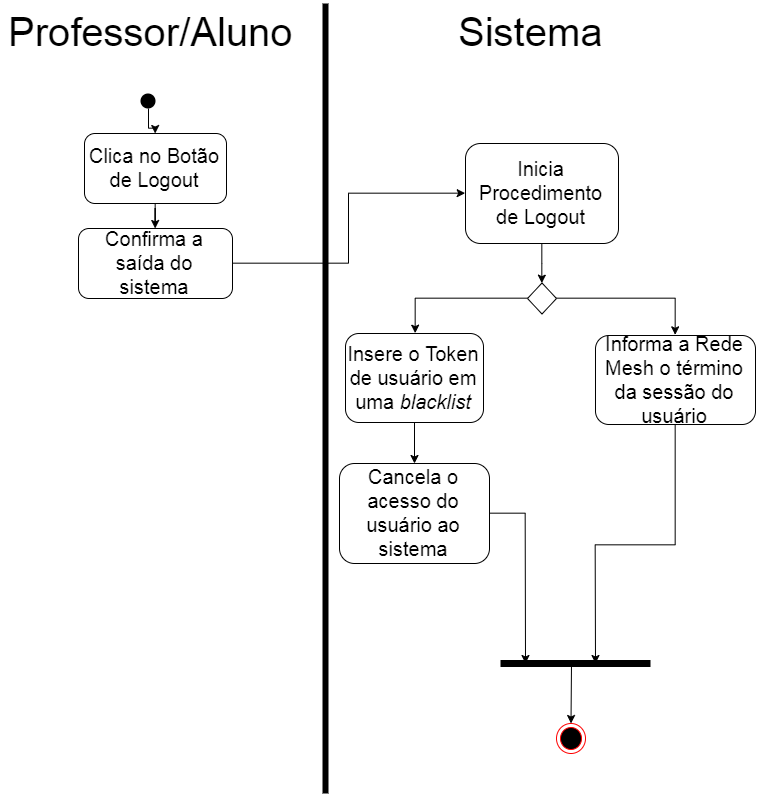

The diagram above was exported from draw.io. Its source (the exported page's mxGraphModel, read from the mxfile embedded in the PNG):
<mxGraphModel dx="1237" dy="742" grid="1" gridSize="10" guides="1" tooltips="1" connect="1" arrows="1" fold="1" page="1" pageScale="1" pageWidth="850" pageHeight="1100" math="0" shadow="0">
  <root>
    <mxCell id="0" />
    <mxCell id="1" parent="0" />
    <mxCell id="dgc_8_huHvgt3I8hWDra-1" value="" style="endArrow=none;html=1;fontSize=20;strokeWidth=6;" edge="1" parent="1">
      <mxGeometry width="50" height="50" relative="1" as="geometry">
        <mxPoint x="380" y="800" as="sourcePoint" />
        <mxPoint x="380" y="10" as="targetPoint" />
      </mxGeometry>
    </mxCell>
    <mxCell id="dgc_8_huHvgt3I8hWDra-3" value="&lt;font style=&quot;font-size: 40px&quot;&gt;Professor/Aluno&lt;/font&gt;" style="text;html=1;align=center;verticalAlign=middle;resizable=0;points=[];;autosize=1;fontSize=20;" vertex="1" parent="1">
      <mxGeometry x="55" y="18" width="300" height="40" as="geometry" />
    </mxCell>
    <mxCell id="dgc_8_huHvgt3I8hWDra-5" value="&lt;font style=&quot;font-size: 40px&quot;&gt;Sistema&lt;/font&gt;" style="text;html=1;align=center;verticalAlign=middle;resizable=0;points=[];;autosize=1;fontSize=20;" vertex="1" parent="1">
      <mxGeometry x="505" y="18" width="160" height="40" as="geometry" />
    </mxCell>
    <mxCell id="dgc_8_huHvgt3I8hWDra-12" style="edgeStyle=orthogonalEdgeStyle;rounded=0;orthogonalLoop=1;jettySize=auto;html=1;strokeWidth=1;fontSize=20;" edge="1" parent="1" source="dgc_8_huHvgt3I8hWDra-6" target="dgc_8_huHvgt3I8hWDra-11">
      <mxGeometry relative="1" as="geometry" />
    </mxCell>
    <mxCell id="dgc_8_huHvgt3I8hWDra-6" value="Clica no Botão de Logout" style="rounded=1;whiteSpace=wrap;html=1;fontSize=20;" vertex="1" parent="1">
      <mxGeometry x="139" y="140" width="142" height="70" as="geometry" />
    </mxCell>
    <mxCell id="dgc_8_huHvgt3I8hWDra-10" style="edgeStyle=orthogonalEdgeStyle;rounded=0;orthogonalLoop=1;jettySize=auto;html=1;strokeWidth=1;fontSize=20;" edge="1" parent="1" source="dgc_8_huHvgt3I8hWDra-7" target="dgc_8_huHvgt3I8hWDra-6">
      <mxGeometry relative="1" as="geometry" />
    </mxCell>
    <mxCell id="dgc_8_huHvgt3I8hWDra-7" value="" style="shape=ellipse;fillColor=#000000;strokeColor=none;html=1;fontSize=20;" vertex="1" parent="1">
      <mxGeometry x="195" y="100" width="15" height="15" as="geometry" />
    </mxCell>
    <mxCell id="dgc_8_huHvgt3I8hWDra-55" style="edgeStyle=orthogonalEdgeStyle;rounded=0;orthogonalLoop=1;jettySize=auto;html=1;entryX=0;entryY=0.5;entryDx=0;entryDy=0;strokeWidth=1;fontSize=20;" edge="1" parent="1" source="dgc_8_huHvgt3I8hWDra-11" target="dgc_8_huHvgt3I8hWDra-19">
      <mxGeometry relative="1" as="geometry" />
    </mxCell>
    <mxCell id="dgc_8_huHvgt3I8hWDra-11" value="Confirma a saída do sistema" style="rounded=1;whiteSpace=wrap;html=1;fontSize=20;" vertex="1" parent="1">
      <mxGeometry x="133" y="235" width="154" height="70" as="geometry" />
    </mxCell>
    <mxCell id="dgc_8_huHvgt3I8hWDra-35" style="edgeStyle=orthogonalEdgeStyle;rounded=0;orthogonalLoop=1;jettySize=auto;html=1;entryX=0.5;entryY=0;entryDx=0;entryDy=0;strokeWidth=1;fontSize=20;" edge="1" parent="1" source="dgc_8_huHvgt3I8hWDra-19" target="dgc_8_huHvgt3I8hWDra-34">
      <mxGeometry relative="1" as="geometry" />
    </mxCell>
    <mxCell id="dgc_8_huHvgt3I8hWDra-19" value="Inicia Procedimento de Logout" style="rounded=1;whiteSpace=wrap;html=1;fontSize=20;" vertex="1" parent="1">
      <mxGeometry x="520" y="150" width="153" height="100" as="geometry" />
    </mxCell>
    <mxCell id="dgc_8_huHvgt3I8hWDra-40" style="edgeStyle=orthogonalEdgeStyle;rounded=0;orthogonalLoop=1;jettySize=auto;html=1;entryX=0.5;entryY=0;entryDx=0;entryDy=0;strokeWidth=1;fontSize=20;" edge="1" parent="1" source="dgc_8_huHvgt3I8hWDra-34" target="dgc_8_huHvgt3I8hWDra-39">
      <mxGeometry relative="1" as="geometry" />
    </mxCell>
    <mxCell id="dgc_8_huHvgt3I8hWDra-43" style="edgeStyle=orthogonalEdgeStyle;rounded=0;orthogonalLoop=1;jettySize=auto;html=1;entryX=0.5;entryY=0;entryDx=0;entryDy=0;strokeWidth=1;fontSize=20;" edge="1" parent="1" source="dgc_8_huHvgt3I8hWDra-34" target="dgc_8_huHvgt3I8hWDra-38">
      <mxGeometry relative="1" as="geometry" />
    </mxCell>
    <mxCell id="dgc_8_huHvgt3I8hWDra-34" value="" style="rhombus;whiteSpace=wrap;html=1;fillColor=#FFFFFF;fontSize=20;" vertex="1" parent="1">
      <mxGeometry x="582" y="289.5" width="29" height="31" as="geometry" />
    </mxCell>
    <mxCell id="dgc_8_huHvgt3I8hWDra-47" style="edgeStyle=orthogonalEdgeStyle;rounded=0;orthogonalLoop=1;jettySize=auto;html=1;strokeWidth=1;fontSize=20;" edge="1" parent="1" source="dgc_8_huHvgt3I8hWDra-38" target="dgc_8_huHvgt3I8hWDra-46">
      <mxGeometry relative="1" as="geometry" />
    </mxCell>
    <mxCell id="dgc_8_huHvgt3I8hWDra-38" value="Insere o Token de usuário em uma &lt;i&gt;blacklist&lt;/i&gt;" style="rounded=1;whiteSpace=wrap;html=1;fontSize=20;" vertex="1" parent="1">
      <mxGeometry x="400" y="340" width="138" height="89" as="geometry" />
    </mxCell>
    <mxCell id="dgc_8_huHvgt3I8hWDra-57" style="edgeStyle=orthogonalEdgeStyle;rounded=0;orthogonalLoop=1;jettySize=auto;html=1;strokeWidth=1;fontSize=20;" edge="1" parent="1" source="dgc_8_huHvgt3I8hWDra-39">
      <mxGeometry relative="1" as="geometry">
        <mxPoint x="650.0000000000002" y="670" as="targetPoint" />
      </mxGeometry>
    </mxCell>
    <mxCell id="dgc_8_huHvgt3I8hWDra-39" value="Informa a Rede Mesh o término da sessão do usuário" style="rounded=1;whiteSpace=wrap;html=1;fontSize=20;" vertex="1" parent="1">
      <mxGeometry x="650" y="342" width="160" height="89" as="geometry" />
    </mxCell>
    <mxCell id="dgc_8_huHvgt3I8hWDra-56" style="edgeStyle=orthogonalEdgeStyle;rounded=0;orthogonalLoop=1;jettySize=auto;html=1;strokeWidth=1;fontSize=20;" edge="1" parent="1" source="dgc_8_huHvgt3I8hWDra-46">
      <mxGeometry relative="1" as="geometry">
        <mxPoint x="580.0000000000002" y="670" as="targetPoint" />
      </mxGeometry>
    </mxCell>
    <mxCell id="dgc_8_huHvgt3I8hWDra-46" value="Cancela o acesso do usuário ao sistema" style="rounded=1;whiteSpace=wrap;html=1;fontSize=20;" vertex="1" parent="1">
      <mxGeometry x="394" y="470" width="150" height="100" as="geometry" />
    </mxCell>
    <mxCell id="dgc_8_huHvgt3I8hWDra-48" value="" style="endArrow=none;html=1;strokeWidth=7;fontSize=20;" edge="1" parent="1">
      <mxGeometry width="50" height="50" relative="1" as="geometry">
        <mxPoint x="555" y="670" as="sourcePoint" />
        <mxPoint x="705" y="670" as="targetPoint" />
      </mxGeometry>
    </mxCell>
    <mxCell id="dgc_8_huHvgt3I8hWDra-52" value="" style="ellipse;html=1;shape=endState;fillColor=#000000;strokeColor=#ff0000;shadow=0;fontSize=20;" vertex="1" parent="1">
      <mxGeometry x="611" y="730" width="29" height="30" as="geometry" />
    </mxCell>
    <mxCell id="dgc_8_huHvgt3I8hWDra-53" value="" style="endArrow=classic;html=1;strokeWidth=1;fontSize=20;entryX=0.5;entryY=0;entryDx=0;entryDy=0;" edge="1" parent="1" target="dgc_8_huHvgt3I8hWDra-52">
      <mxGeometry width="50" height="50" relative="1" as="geometry">
        <mxPoint x="626" y="670" as="sourcePoint" />
        <mxPoint x="620" y="730" as="targetPoint" />
      </mxGeometry>
    </mxCell>
  </root>
</mxGraphModel>